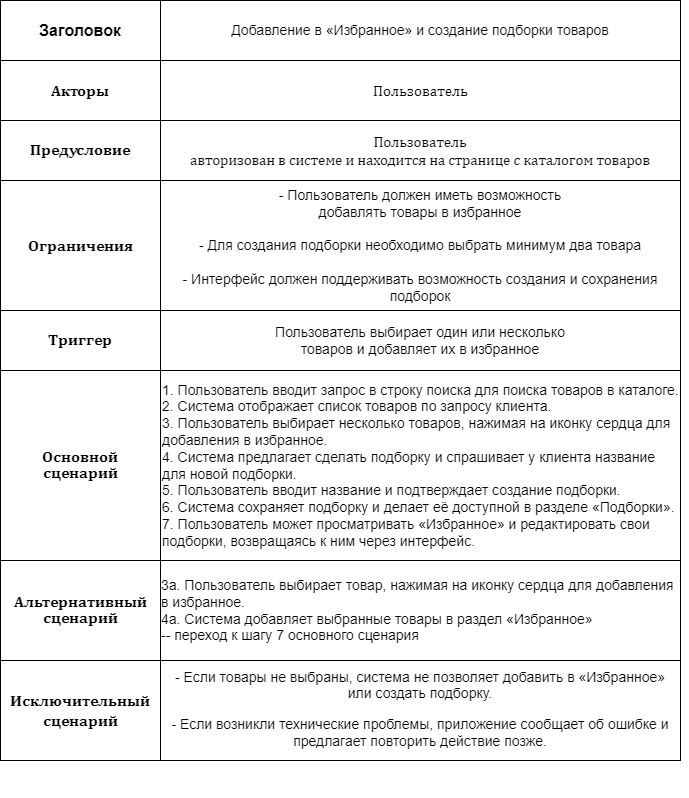

The diagram above was exported from draw.io. Its source (the exported page's mxGraphModel, read from the mxfile embedded in the PNG):
<mxGraphModel dx="1380" dy="747" grid="1" gridSize="10" guides="1" tooltips="1" connect="1" arrows="1" fold="1" page="1" pageScale="1" pageWidth="827" pageHeight="1169" math="0" shadow="0">
  <root>
    <mxCell id="0" />
    <mxCell id="1" parent="0" />
    <mxCell id="aGB4ZSq93EdSWD5OueNf-1" value="&lt;font style=&quot;font-size: 16px;&quot;&gt;&lt;b&gt;Заголовок&lt;/b&gt;&lt;/font&gt;" style="rounded=0;whiteSpace=wrap;html=1;" parent="1" vertex="1">
      <mxGeometry x="40" y="40" width="160" height="60" as="geometry" />
    </mxCell>
    <mxCell id="aGB4ZSq93EdSWD5OueNf-17" style="edgeStyle=orthogonalEdgeStyle;rounded=0;orthogonalLoop=1;jettySize=auto;html=1;exitX=1;exitY=0.5;exitDx=0;exitDy=0;" parent="1" source="aGB4ZSq93EdSWD5OueNf-2" edge="1">
      <mxGeometry relative="1" as="geometry">
        <mxPoint x="690" y="80" as="targetPoint" />
      </mxGeometry>
    </mxCell>
    <mxCell id="aGB4ZSq93EdSWD5OueNf-2" value="&lt;p style=&quot;font-size: 14px;&quot; class=&quot;MsoNormal&quot;&gt;&lt;span lang=&quot;EN-US&quot;&gt;Добавление в&amp;nbsp;&lt;/span&gt;&lt;span style=&quot;text-align: left; background-color: initial;&quot;&gt;«Избранное»&lt;/span&gt;&lt;span style=&quot;background-color: initial;&quot;&gt;&amp;nbsp;и создание подборки товаров&lt;/span&gt;&lt;/p&gt;" style="rounded=0;whiteSpace=wrap;html=1;" parent="1" vertex="1">
      <mxGeometry x="200" y="40" width="520" height="60" as="geometry" />
    </mxCell>
    <mxCell id="aGB4ZSq93EdSWD5OueNf-3" value="&lt;span style=&quot;font-family: Cambria, serif;&quot; lang=&quot;EN-US&quot;&gt;&lt;b style=&quot;&quot;&gt;&lt;font style=&quot;font-size: 16px;&quot;&gt;Акторы&lt;/font&gt;&lt;/b&gt;&lt;/span&gt;" style="rounded=0;whiteSpace=wrap;html=1;" parent="1" vertex="1">
      <mxGeometry x="40" y="100" width="160" height="60" as="geometry" />
    </mxCell>
    <mxCell id="aGB4ZSq93EdSWD5OueNf-4" value="&lt;p class=&quot;MsoNormal&quot;&gt;&lt;span style=&quot;font-size: 15px; line-height: 115%; font-family: Cambria, serif;&quot; lang=&quot;EN-US&quot;&gt;Пользователь&lt;/span&gt;&lt;br&gt;&lt;/p&gt;" style="rounded=0;whiteSpace=wrap;html=1;" parent="1" vertex="1">
      <mxGeometry x="200" y="100" width="520" height="60" as="geometry" />
    </mxCell>
    <mxCell id="aGB4ZSq93EdSWD5OueNf-5" value="&lt;span style=&quot;line-height: 115%; font-family: Cambria, serif;&quot; lang=&quot;EN-US&quot;&gt;&lt;b style=&quot;&quot;&gt;&lt;font style=&quot;font-size: 16px;&quot;&gt;Предусловие&lt;/font&gt;&lt;/b&gt;&lt;/span&gt;" style="rounded=0;whiteSpace=wrap;html=1;" parent="1" vertex="1">
      <mxGeometry x="40" y="160" width="160" height="60" as="geometry" />
    </mxCell>
    <mxCell id="aGB4ZSq93EdSWD5OueNf-6" value="&lt;span style=&quot;font-family: Cambria, serif;&quot; lang=&quot;EN-US&quot;&gt;&lt;b style=&quot;&quot;&gt;&lt;font style=&quot;font-size: 16px;&quot;&gt;Ограничения&lt;/font&gt;&lt;/b&gt;&lt;/span&gt;" style="rounded=0;whiteSpace=wrap;html=1;" parent="1" vertex="1">
      <mxGeometry x="40" y="220" width="160" height="130" as="geometry" />
    </mxCell>
    <mxCell id="aGB4ZSq93EdSWD5OueNf-7" value="&lt;span style=&quot;line-height: 115%; font-family: Cambria, serif;&quot; lang=&quot;EN-US&quot;&gt;&lt;b style=&quot;&quot;&gt;&lt;font style=&quot;font-size: 16px;&quot;&gt;Триггер&lt;/font&gt;&lt;/b&gt;&lt;/span&gt;" style="rounded=0;whiteSpace=wrap;html=1;" parent="1" vertex="1">
      <mxGeometry x="40" y="350" width="160" height="60" as="geometry" />
    </mxCell>
    <mxCell id="aGB4ZSq93EdSWD5OueNf-8" value="&lt;span style=&quot;line-height: 115%; font-family: Cambria, serif;&quot; lang=&quot;EN-US&quot;&gt;&lt;b style=&quot;&quot;&gt;&lt;font style=&quot;font-size: 16px;&quot;&gt;Основной&lt;br/&gt;сценарий&lt;/font&gt;&lt;/b&gt;&lt;/span&gt;" style="rounded=0;whiteSpace=wrap;html=1;" parent="1" vertex="1">
      <mxGeometry x="40" y="410" width="160" height="190" as="geometry" />
    </mxCell>
    <mxCell id="aGB4ZSq93EdSWD5OueNf-9" value="&lt;span style=&quot;line-height: 115%; font-family: Cambria, serif;&quot; lang=&quot;EN-US&quot;&gt;&lt;b style=&quot;&quot;&gt;&lt;font style=&quot;font-size: 16px;&quot;&gt;Альтернативный&lt;br/&gt;сценарий&lt;/font&gt;&lt;/b&gt;&lt;/span&gt;" style="rounded=0;whiteSpace=wrap;html=1;" parent="1" vertex="1">
      <mxGeometry x="40" y="600" width="160" height="100" as="geometry" />
    </mxCell>
    <mxCell id="aGB4ZSq93EdSWD5OueNf-10" value="&lt;span style=&quot;font-size: 16px; font-family: Cambria, serif;&quot; lang=&quot;EN-US&quot;&gt;&lt;b&gt;Исключительный&lt;br&gt;сценарий&lt;/b&gt;&lt;/span&gt;" style="rounded=0;whiteSpace=wrap;html=1;" parent="1" vertex="1">
      <mxGeometry x="40" y="700" width="160" height="100" as="geometry" />
    </mxCell>
    <mxCell id="aGB4ZSq93EdSWD5OueNf-11" value="&lt;p class=&quot;MsoNormal&quot;&gt;&lt;span style=&quot;font-size:11.0pt;line-height:&lt;br/&gt;115%;font-family:&amp;quot;Cambria&amp;quot;,serif;mso-ascii-theme-font:minor-latin;mso-fareast-font-family:&lt;br/&gt;&amp;quot;MS Mincho&amp;quot;;mso-fareast-theme-font:minor-fareast;mso-hansi-theme-font:minor-latin;&lt;br/&gt;mso-bidi-font-family:&amp;quot;Times New Roman&amp;quot;;mso-bidi-theme-font:minor-bidi;&lt;br/&gt;mso-ansi-language:EN-US;mso-fareast-language:EN-US;mso-bidi-language:AR-SA&quot; lang=&quot;EN-US&quot;&gt;Пользователь&lt;br/&gt;авторизован в системе и находится на странице с каталогом товаров&lt;/span&gt;&lt;br&gt;&lt;/p&gt;" style="rounded=0;whiteSpace=wrap;html=1;" parent="1" vertex="1">
      <mxGeometry x="200" y="160" width="520" height="60" as="geometry" />
    </mxCell>
    <mxCell id="aGB4ZSq93EdSWD5OueNf-12" value="&lt;p style=&quot;font-size: 14px;&quot; class=&quot;MsoNormal&quot;&gt;&lt;span lang=&quot;EN-US&quot;&gt;- Пользователь должен иметь возможность&lt;br&gt;добавлять товары в избранное&lt;br&gt;&lt;br&gt;- Для создания подборки необходимо выбрать минимум два товара&lt;br&gt;&lt;br&gt;- Интерфейс должен поддерживать возможность создания и сохранения подборок&lt;/span&gt;&lt;/p&gt;" style="rounded=0;whiteSpace=wrap;html=1;" parent="1" vertex="1">
      <mxGeometry x="200" y="220" width="520" height="130" as="geometry" />
    </mxCell>
    <mxCell id="aGB4ZSq93EdSWD5OueNf-13" value="&lt;p style=&quot;font-size: 14px;&quot; class=&quot;MsoNormal&quot;&gt;&lt;span lang=&quot;EN-US&quot;&gt;Пользователь выбирает один или несколько&lt;br&gt;товаров и добавляет их в избранное&lt;/span&gt;&lt;/p&gt;" style="rounded=0;whiteSpace=wrap;html=1;" parent="1" vertex="1">
      <mxGeometry x="200" y="350" width="520" height="60" as="geometry" />
    </mxCell>
    <mxCell id="aGB4ZSq93EdSWD5OueNf-14" value="&lt;p style=&quot;font-size: 14px; margin-top: 0px; margin-bottom: 0px;&quot; class=&quot;MsoNormal&quot;&gt;&lt;font style=&quot;font-size: 14px;&quot;&gt;1. Пользователь вводит запрос в строку поиска для поиска товаров в каталоге.&lt;/font&gt;&lt;/p&gt;&lt;p style=&quot;font-size: 14px; margin-top: 0px; margin-bottom: 0px;&quot; class=&quot;MsoNormal&quot;&gt;&lt;span style=&quot;background-color: initial;&quot;&gt;&lt;font style=&quot;font-size: 14px;&quot;&gt;2. Система отображает список товаров по запросу клиента.&lt;/font&gt;&lt;/span&gt;&lt;/p&gt;&lt;p style=&quot;font-size: 14px; margin-top: 0px; padding-bottom: 0px; padding-left: 0px; margin-bottom: 0px;&quot; class=&quot;MsoNormal&quot;&gt;&lt;font style=&quot;font-size: 14px;&quot;&gt;3.&amp;nbsp;&lt;span style=&quot;background-color: initial;&quot;&gt;Пользователь в&lt;/span&gt;&lt;span style=&quot;background-color: initial;&quot;&gt;ыбирает несколько товаров, нажимая на иконку сердца для добавления в избранное.&lt;/span&gt;&lt;/font&gt;&lt;/p&gt;&lt;p style=&quot;font-size: 14px; margin-top: 0px; margin-bottom: 0px;&quot; class=&quot;MsoNormal&quot;&gt;&lt;span style=&quot;background-color: initial;&quot;&gt;&lt;font style=&quot;font-size: 14px;&quot;&gt;4. Система предлагает сделать подборку и спрашивает у клиента название для новой подборки.&lt;/font&gt;&lt;/span&gt;&lt;/p&gt;&lt;p style=&quot;font-size: 14px; margin-top: 0px; margin-bottom: 0px;&quot; class=&quot;MsoNormal&quot;&gt;&lt;span style=&quot;background-color: initial;&quot;&gt;&lt;font style=&quot;font-size: 14px;&quot;&gt;5. Пользователь вводит название и подтверждает создание подборки.&lt;/font&gt;&lt;/span&gt;&lt;/p&gt;&lt;div style=&quot;font-size: 14px; margin-right: 0px; padding-bottom: 0px;&quot;&gt;&lt;font style=&quot;font-size: 14px;&quot;&gt;6. Система сохраняет подборку и делает её доступной в разделе «Подборки».&lt;/font&gt;&lt;/div&gt;&lt;div style=&quot;font-size: 14px;&quot;&gt;&lt;font style=&quot;font-size: 14px;&quot;&gt;&lt;span style=&quot;background-color: initial;&quot;&gt;7. Пользователь может просматривать&amp;nbsp;&lt;/span&gt;&lt;span style=&quot;background-color: initial;&quot;&gt;«Избранное»&amp;nbsp;&lt;/span&gt;&lt;span style=&quot;background-color: initial;&quot;&gt;и редактировать свои подборки, возвращаясь к ним через интерфейс.&lt;/span&gt;&lt;/font&gt;&lt;br&gt;&lt;/div&gt;" style="rounded=0;whiteSpace=wrap;html=1;strokeColor=default;align=left;verticalAlign=middle;fontFamily=Helvetica;fontSize=12;fontColor=default;fillColor=default;" parent="1" vertex="1">
      <mxGeometry x="200" y="410" width="520" height="190" as="geometry" />
    </mxCell>
    <mxCell id="aGB4ZSq93EdSWD5OueNf-15" value="&lt;div style=&quot;font-size: 14px;&quot;&gt;&lt;div style=&quot;text-align: left;&quot;&gt;&lt;span style=&quot;background-color: initial;&quot;&gt;3a. Пользователь выбирает товар, нажимая на иконку сердца для добавления в&amp;nbsp;&lt;/span&gt;&lt;span style=&quot;background-color: initial; text-align: center;&quot;&gt;избранное.&lt;/span&gt;&lt;/div&gt;&lt;span style=&quot;background-color: initial;&quot;&gt;&lt;font style=&quot;font-size: 14px;&quot;&gt;&lt;div style=&quot;text-align: left;&quot;&gt;&lt;span style=&quot;background-color: initial;&quot;&gt;4a. Система добавляет выбранные товары в раздел «Избранное»&lt;/span&gt;&lt;/div&gt;&lt;/font&gt;&lt;/span&gt;&lt;/div&gt;&lt;div style=&quot;text-align: left; font-size: 14px;&quot;&gt;&lt;font style=&quot;font-size: 14px;&quot;&gt;-- переход к шагу 7 основного сценария&lt;/font&gt;&lt;/div&gt;" style="rounded=0;whiteSpace=wrap;html=1;" parent="1" vertex="1">
      <mxGeometry x="200" y="600" width="520" height="100" as="geometry" />
    </mxCell>
    <mxCell id="aGB4ZSq93EdSWD5OueNf-18" value="&lt;p style=&quot;font-size: 14px;&quot; class=&quot;MsoNormal&quot;&gt;&lt;span style=&quot;background-color: initial;&quot;&gt;&lt;br&gt;&lt;/span&gt;&lt;/p&gt;&lt;p style=&quot;font-size: 14px;&quot; class=&quot;MsoNormal&quot;&gt;&lt;span style=&quot;background-color: initial;&quot;&gt;- Если товары не выбраны, система не&amp;nbsp;&lt;/span&gt;&lt;span style=&quot;background-color: initial;&quot;&gt;позволяет добавить в&amp;nbsp;&lt;/span&gt;&lt;span style=&quot;text-align: left; background-color: initial;&quot;&gt;«Избранное» или&amp;nbsp;&lt;/span&gt;&lt;span style=&quot;background-color: initial;&quot;&gt;создать подборку.&lt;/span&gt;&lt;/p&gt;&lt;p style=&quot;font-size: 14px;&quot; class=&quot;MsoNormal&quot;&gt;&lt;span style=&quot;background-color: initial;&quot;&gt;- Если возникли технические проблемы, приложение сообщает об ошибке и предлагает повторить действие позже.&lt;/span&gt;&lt;/p&gt;&lt;font style=&quot;font-size: 14px;&quot;&gt;&lt;br&gt;&lt;br&gt;&lt;/font&gt;" style="rounded=0;whiteSpace=wrap;html=1;" parent="1" vertex="1">
      <mxGeometry x="200" y="700" width="520" height="100" as="geometry" />
    </mxCell>
  </root>
</mxGraphModel>